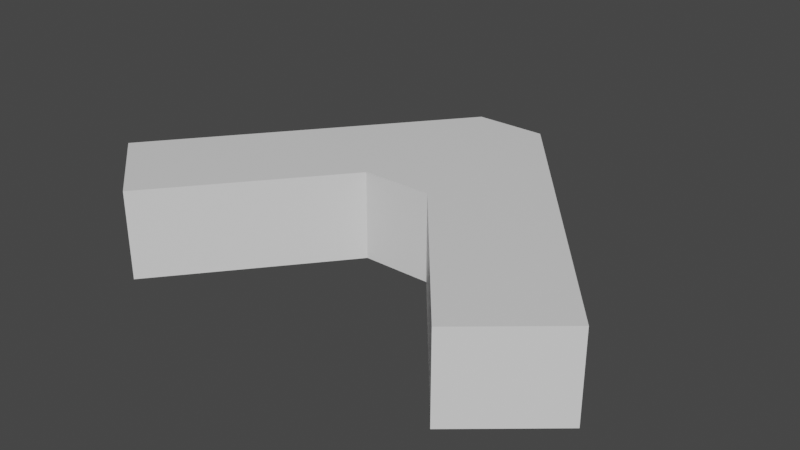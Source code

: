 # Source: boost_arrow.blend  (saved by Blender 2.91.10; exported with 4.5.12 LTS)
import bpy
from mathutils import Matrix  # noqa: F401  (used for matrix-valued properties, if any)

bpy.ops.wm.read_factory_settings(use_empty=True)
scene = bpy.context.scene
scene.name = 'Scene'

# ---- collections
col_collection = bpy.data.collections.new('Collection'); scene.collection.children.link(col_collection)

# ---- materials (node trees are filled in below, after node groups)
mat_material = bpy.data.materials.new('Material')
mat_material.alpha_threshold = 0.0
mat_material.use_transparent_shadow = False
mat_material.line_color = (0.0, 0.0, 0.0, 1.0)

# ---- material node trees
mat_material.use_nodes = True; mat_material.node_tree.nodes.clear()
_N = mat_material.node_tree.nodes; _L = mat_material.node_tree.links
n0 = _N.new('ShaderNodeOutputMaterial'); n0.name = 'Material Output'; n0.location = (300, 300)
n1 = _N.new('ShaderNodeBsdfPrincipled'); n1.name = 'Principled BSDF'; n1.location = (10, 300)
n1.distribution = 'GGX'
n1.subsurface_method = 'BURLEY'
n1.inputs[2].default_value = 0.4
n1.inputs[3].default_value = 1.45
n1.inputs[27].default_value = (0.0, 0.0, 0.0, 1.0)
n1.inputs[28].default_value = 1.0
_L.new(n1.outputs[0], n0.inputs[0])
n0.is_active_output = True

# ---- world
world_world = bpy.data.worlds.new('World'); scene.world = world_world
world_world.use_nodes = True; world_world.node_tree.nodes.clear()
_N = world_world.node_tree.nodes; _L = world_world.node_tree.links
n0 = _N.new('ShaderNodeOutputWorld'); n0.name = 'World Output'; n0.location = (300, 300)
n1 = _N.new('ShaderNodeBackground'); n1.name = 'Background'; n1.location = (10, 300)
n1.inputs[0].default_value = (0.05088, 0.05088, 0.05088, 1.0)
_L.new(n1.outputs[0], n0.inputs[0])
n0.is_active_output = True
world_world.color = (0.05088, 0.05088, 0.05088)
world_world.use_sun_shadow = False
world_world.sun_shadow_jitter_overblur = 0.0

# ---- meshes
me_cube = bpy.data.meshes.new('Cube')
me_cube.from_pydata([(-0.4, 1.0, 1.0), (1.942, -2.879, 1.0), (-0.4, -1.0, 1.0), (2.886, -2.077, 1.0), (-2.886, -2.077, 1.0), (0.4, -1.0, 1.0), (-1.942, -2.879, 1.0), (0.4, 1.0, 1.0), (-0.4, 1.0, 0.0), (1.942, -2.879, 0.0), (-0.4, -1.0, 0.0), (2.886, -2.077, 0.0), (-2.886, -2.077, 0.0), (0.4, -1.0, 0.0), (-1.942, -2.879, 0.0), (0.4, 1.0, 0.0)], [], [(0, 4, 6, 2), (0, 2, 5, 7), (7, 5, 1, 3), (8, 15, 13, 10), (8, 10, 14, 12), (15, 11, 9, 13), (5, 13, 9, 1), (0, 8, 12, 4), (3, 11, 15, 7), (6, 14, 10, 2), (7, 15, 8, 0), (2, 10, 13, 5), (1, 9, 11, 3), (4, 12, 14, 6)])
_uv = me_cube.uv_layers.new(name='UVMap')
_uv.uv.foreach_set('vector', [0.625, 0.5, 0.875, 0.5, 0.875, 0.75, 0.625, 0.75, 0.625, 0.5, 0.625, 0.75, 0.625, 0.75, 0.625, 0.5, 0.625, 0.5, 0.625, 0.75, 0.875, 0.75, 0.875, 0.5, 0.625, 0.5, 0.625, 0.5, 0.625, 0.75, 0.625, 0.75, 0.625, 0.5, 0.625, 0.75, 0.875, 0.75, 0.875, 0.5, 0.625, 0.5, 0.875, 0.5, 0.875, 0.75, 0.625, 0.75, 0.625, 0.75, 0.625, 0.75, 0.875, 0.75, 0.875, 0.75, 0.625, 0.5, 0.625, 0.5, 0.875, 0.5, 0.875, 0.5, 0.875, 0.5, 0.875, 0.5, 0.625, 0.5, 0.625, 0.5, 0.875, 0.75, 0.875, 0.75, 0.625, 0.75, 0.625, 0.75, 0.625, 0.5, 0.625, 0.5, 0.625, 0.5, 0.625, 0.5, 0.625, 0.75, 0.625, 0.75, 0.625, 0.75, 0.625, 0.75, 0.875, 0.75, 0.875, 0.75, 0.875, 0.5, 0.875, 0.5, 0.875, 0.5, 0.875, 0.5, 0.875, 0.75, 0.875, 0.75])
me_cube.materials.append(mat_material)
me_cube.use_remesh_preserve_volume = False
me_cube.use_remesh_preserve_attributes = False
me_cube.use_mirror_vertex_groups = False
me_cube.update()

# ---- objects
ob_cube = bpy.data.objects.new('Cube', me_cube)

# ---- transforms, parenting, visibility, modifiers, constraints
ob_cube.location = (0.0, 0.0, 0.0)
ob_cube.lock_rotations_4d = False
ob_cube.empty_display_type = 'ARROWS'
ob_cube.lineart.crease_threshold = 0.0

# ---- collection membership
col_collection.objects.link(ob_cube)

# ---- scene / render settings (as saved in the file)
scene.frame_start = 1; scene.frame_end = 250; scene.frame_set(1)
scene.render.engine = 'BLENDER_EEVEE_NEXT'
scene.cycles.use_denoising = False
scene.cycles.samples = 128
scene.cycles.sampling_pattern = 'TABULATED_SOBOL'
scene.cycles.use_adaptive_sampling = False
scene.cycles.use_light_tree = False
scene.view_settings.view_transform = 'Filmic'
bpy.context.view_layer.update()

# ---- added for rendering (the .blend has no active camera and no usable light): camera, sun
cam_auto = bpy.data.cameras.new('AutoCamera')
cam_auto.lens = 50.0
cam_auto.sensor_width = 36.0
cam_auto.clip_end = 1000.0
ob_auto_camera = bpy.data.objects.new('AutoCamera', cam_auto)
scene.collection.objects.link(ob_auto_camera)
ob_auto_camera.location = (6.50118, -8.74092, 5.70095)
ob_auto_camera.rotation_euler = (1.09748, -7.21219e-08, 0.694738)
scene.camera = ob_auto_camera
light_auto_sun = bpy.data.lights.new('AutoSun', 'SUN')
light_auto_sun.energy = 3.0
light_auto_sun.angle = 0.0523599
ob_auto_sun = bpy.data.objects.new('AutoSun', light_auto_sun)
scene.collection.objects.link(ob_auto_sun)
ob_auto_sun.rotation_euler = (0.872665, 0.174533, 0.523599)
bpy.context.view_layer.update()

